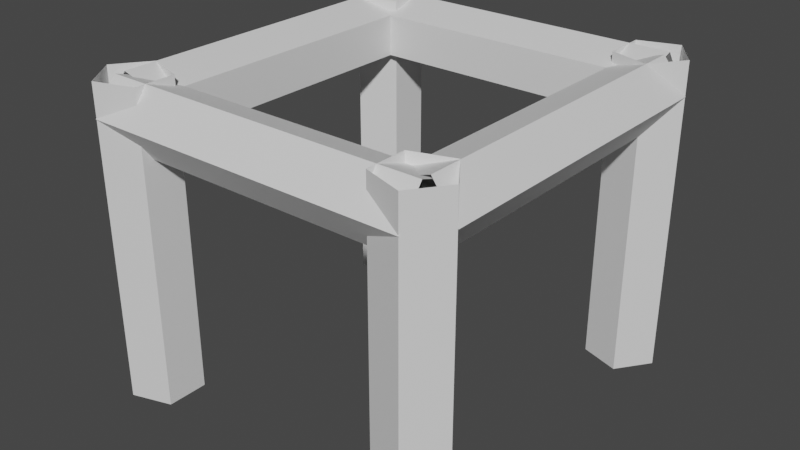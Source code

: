 # Source: leg_segment.blend  (saved by Blender 3.6.13; exported with 4.5.12 LTS)
import bpy
from mathutils import Matrix  # noqa: F401  (used for matrix-valued properties, if any)

bpy.ops.wm.read_factory_settings(use_empty=True)
scene = bpy.context.scene
scene.name = 'Scene'

# ---- collections
col_collection = bpy.data.collections.new('Collection'); scene.collection.children.link(col_collection)

# ---- materials (node trees are filled in below, after node groups)
mat_material = bpy.data.materials.new('Material')
mat_material.alpha_threshold = 0.0
mat_material.use_transparent_shadow = False
mat_material.roughness = 0.5
mat_material.line_color = (0.0, 0.0, 0.0, 1.0)

# ---- material node trees
mat_material.use_nodes = True; mat_material.node_tree.nodes.clear()
_N = mat_material.node_tree.nodes; _L = mat_material.node_tree.links
n0 = _N.new('ShaderNodeOutputMaterial'); n0.name = 'Material Output'; n0.location = (300, 300)
n1 = _N.new('ShaderNodeBsdfPrincipled'); n1.name = 'Principled BSDF'; n1.location = (10, 300)
n1.distribution = 'GGX'
n1.subsurface_method = 'RANDOM_WALK_SKIN'
n1.inputs[3].default_value = 1.45
n1.inputs[27].default_value = (0.0, 0.0, 0.0, 1.0)
n1.inputs[28].default_value = 1.0
_L.new(n1.outputs[0], n0.inputs[0])
n0.is_active_output = True

# ---- world
world_world = bpy.data.worlds.new('World'); scene.world = world_world
world_world.use_nodes = True; world_world.node_tree.nodes.clear()
_N = world_world.node_tree.nodes; _L = world_world.node_tree.links
n0 = _N.new('ShaderNodeOutputWorld'); n0.name = 'World Output'; n0.location = (300, 300)
n1 = _N.new('ShaderNodeBackground'); n1.name = 'Background'; n1.location = (10, 300)
n1.inputs[0].default_value = (0.05088, 0.05088, 0.05088, 1.0)
_L.new(n1.outputs[0], n0.inputs[0])
n0.is_active_output = True
world_world.color = (0.05088, 0.05088, 0.05088)
world_world.use_sun_shadow = False
world_world.sun_shadow_jitter_overblur = 0.0

# ---- meshes
me_cube = bpy.data.meshes.new('Cube')
me_cube.from_pydata([(0.0002357, 2.1, 0.0001668), (0.3112, 1.672, 0.0001668), (0.8143, 1.835, 0.0001668), (0.8143, 2.365, 0.0001668), (0.3112, 2.528, 0.0001668), (0.0002353, 2.1, 4.0), (0.3112, 1.672, 4.0), (0.8143, 1.835, 4.0), (0.8143, 2.365, 4.0), (0.3112, 2.528, 4.0), (0.0002357, -2.1, 0.0001668), (0.3112, -2.528, 0.0001668), (0.8143, -2.365, 0.0001668), (0.8143, -1.835, 0.0001668), (0.3112, -1.672, 0.0001668), (0.0002353, -2.1, 4.0), (0.3112, -2.528, 4.0), (0.8143, -2.365, 4.0), (0.8143, -1.835, 4.0), (0.3112, -1.672, 4.0), (0.0002357, 2.1, 0.0001668), (0.3112, 1.672, 0.0001668), (0.8143, 1.835, 0.0001668), (0.8143, 2.365, 0.0001668), (0.3112, 2.528, 0.0001668), (0.0002357, -2.1, 0.0001668), (0.3112, -2.528, 0.0001668), (0.8143, -2.365, 0.0001668), (0.8143, -1.835, 0.0001668), (0.3112, -1.672, 0.0001668), (0.0002353, 2.1, 4.0), (0.3112, 1.672, 4.0), (0.8143, 1.835, 4.0), (0.8143, 2.365, 4.0), (0.3112, 2.528, 4.0), (0.0002353, -2.1, 4.0), (0.3112, -2.528, 4.0), (0.8143, -2.365, 4.0), (0.8143, -1.835, 4.0), (0.3112, -1.672, 4.0), (0.0002357, 2.1, 3.571), (0.3112, 2.1, 3.143), (0.8143, 2.1, 3.306), (0.8143, 2.1, 3.835), (0.3112, 2.1, 3.999), (0.0002357, -2.1, 3.571), (0.3112, -2.1, 3.143), (0.8143, -2.1, 3.306), (0.8143, -2.1, 3.835), (0.3112, -2.1, 3.999), (0.9002, -2.1, 0.0001667), (0.5893, -1.672, 0.0001667), (0.08618, -1.835, 0.0001667), (0.08618, -2.365, 0.0001667), (0.5893, -2.528, 0.0001667), (0.9002, 2.1, 0.0001667), (0.5893, 2.528, 0.0001667), (0.08618, 2.365, 0.0001667), (0.08618, 1.835, 0.0001667), (0.5893, 1.672, 0.0001667), (4.805, -2.1, 0.0001667), (4.494, -1.672, 0.0001667), (3.991, -1.835, 0.0001667), (3.991, -2.365, 0.0001667), (4.494, -2.528, 0.0001667), (4.805, 2.1, 0.0001667), (4.494, 2.528, 0.0001667), (3.991, 2.365, 0.0001667), (3.991, 1.835, 0.0001667), (4.494, 1.672, 0.0001667), (4.805, -2.1, 4.0), (4.494, -1.672, 4.0), (3.991, -1.835, 4.0), (3.991, -2.365, 4.0), (4.494, -2.528, 4.0), (4.805, 2.1, 4.0), (4.494, 2.528, 4.0), (3.991, 2.365, 4.0), (3.991, 1.835, 4.0), (4.494, 1.672, 4.0), (4.5, -2.1, 3.143), (3.997, -2.1, 3.306), (3.997, -2.1, 3.835), (4.5, -2.1, 3.999), (4.811, -2.1, 3.571), (4.5, 2.1, 3.143), (3.997, 2.1, 3.306), (3.997, 2.1, 3.835), (4.5, 2.1, 3.999), (4.811, 2.1, 3.571), (0.3041, -2.533, 3.571), (0.3041, -2.222, 3.143), (0.3041, -1.718, 3.306), (0.3041, -1.718, 3.835), (0.3041, -2.222, 3.999), (4.503, -2.532, 3.571), (4.503, -2.222, 3.143), (4.503, -1.718, 3.306), (4.503, -1.718, 3.835), (4.503, -2.222, 3.999), (4.503, 2.533, 3.571), (4.503, 2.222, 3.143), (4.503, 1.718, 3.306), (4.503, 1.718, 3.835), (4.503, 2.222, 3.999), (0.3041, 2.533, 3.571), (0.3041, 2.222, 3.143), (0.3041, 1.718, 3.306), (0.3041, 1.718, 3.835), (0.3041, 2.222, 3.999)], [(1, 0), (2, 1), (3, 2), (4, 3), (0, 4), (6, 5), (7, 6), (8, 7), (9, 8), (5, 9), (11, 10), (12, 11), (13, 12), (14, 13), (10, 14), (16, 15), (17, 16), (18, 17), (19, 18), (15, 19), (51, 50), (52, 51), (53, 52), (54, 53), (50, 54), (56, 55), (57, 56), (58, 57), (59, 58), (55, 59)], [(28, 38, 37, 27), (21, 31, 30, 20), (29, 39, 38, 28), (22, 32, 31, 21), (25, 35, 39, 29), (23, 33, 32, 22), (24, 34, 33, 23), (20, 30, 34, 24), (26, 36, 35, 25), (27, 37, 36, 26), (41, 46, 45, 40), (42, 47, 46, 41), (43, 48, 47, 42), (44, 49, 48, 43), (40, 45, 49, 44), (68, 78, 77, 67), (61, 71, 70, 60), (69, 79, 78, 68), (62, 72, 71, 61), (65, 75, 79, 69), (63, 73, 72, 62), (64, 74, 73, 63), (60, 70, 74, 64), (66, 76, 75, 65), (67, 77, 76, 66), (89, 84, 80, 85), (86, 81, 82, 87), (87, 82, 83, 88), (88, 83, 84, 89), (85, 80, 81, 86), (91, 96, 95, 90), (92, 97, 96, 91), (93, 98, 97, 92), (94, 99, 98, 93), (90, 95, 99, 94), (101, 106, 105, 100), (102, 107, 106, 101), (103, 108, 107, 102), (104, 109, 108, 103), (100, 105, 109, 104)])
_uv = me_cube.uv_layers.new(name='UVMap')
_uv.uv.foreach_set('vector', [0.0, 0.0, 0.0, 0.0, 0.0, 0.0, 0.0, 0.0, 0.0, 0.0, 0.0, 0.0, 0.0, 0.0, 0.0, 0.0, 0.0, 0.0, 0.0, 0.0, 0.0, 0.0, 0.0, 0.0, 0.0, 0.0, 0.0, 0.0, 0.0, 0.0, 0.0, 0.0, 0.0, 0.0, 0.0, 0.0, 0.0, 0.0, 0.0, 0.0, 0.0, 0.0, 0.0, 0.0, 0.0, 0.0, 0.0, 0.0, 0.0, 0.0, 0.0, 0.0, 0.0, 0.0, 0.0, 0.0, 0.0, 0.0, 0.0, 0.0, 0.0, 0.0, 0.0, 0.0, 0.0, 0.0, 0.0, 0.0, 0.0, 0.0, 0.0, 0.0, 0.0, 0.0, 0.0, 0.0, 0.0, 0.0, 0.0, 0.0, 0.0, 0.0, 0.0, 0.0, 0.0, 0.0, 0.0, 0.0, 0.0, 0.0, 0.0, 0.0, 0.0, 0.0, 0.0, 0.0, 0.0, 0.0, 0.0, 0.0, 0.0, 0.0, 0.0, 0.0, 0.0, 0.0, 0.0, 0.0, 0.0, 0.0, 0.0, 0.0, 0.0, 0.0, 0.0, 0.0, 0.0, 0.0, 0.0, 0.0, 0.0, 0.0, 0.0, 0.0, 0.0, 0.0, 0.0, 0.0, 0.0, 0.0, 0.0, 0.0, 0.0, 0.0, 0.0, 0.0, 0.0, 0.0, 0.0, 0.0, 0.0, 0.0, 0.0, 0.0, 0.0, 0.0, 0.0, 0.0, 0.0, 0.0, 0.0, 0.0, 0.0, 0.0, 0.0, 0.0, 0.0, 0.0, 0.0, 0.0, 0.0, 0.0, 0.0, 0.0, 0.0, 0.0, 0.0, 0.0, 0.0, 0.0, 0.0, 0.0, 0.0, 0.0, 0.0, 0.0, 0.0, 0.0, 0.0, 0.0, 0.0, 0.0, 0.0, 0.0, 0.0, 0.0, 0.0, 0.0, 0.0, 0.0, 0.0, 0.0, 0.0, 0.0, 0.0, 0.0, 0.0, 0.0, 0.0, 0.0, 0.0, 0.0, 0.0, 0.0, 0.0, 0.0, 0.0, 0.0, 0.0, 0.0, 0.0, 0.0, 0.0, 0.0, 0.0, 0.0, 0.0, 0.0, 0.0, 0.0, 0.0, 0.0, 0.0, 0.0, 0.0, 0.0, 0.0, 0.0, 0.0, 0.0, 0.0, 0.0, 0.0, 0.0, 0.0, 0.0, 0.0, 0.0, 0.0, 0.0, 0.0, 0.0, 0.0, 0.0, 0.0, 0.0, 0.0, 0.0, 0.0, 0.0, 0.0, 0.0, 0.0, 0.0, 0.0, 0.0, 0.0, 0.0, 0.0, 0.0, 0.0, 0.0, 0.0, 0.0, 0.0, 0.0, 0.0, 0.0, 0.0, 0.0, 0.0, 0.0, 0.0, 0.0, 0.0, 0.0, 0.0, 0.0, 0.0, 0.0, 0.0, 0.0, 0.0, 0.0, 0.0, 0.0, 0.0, 0.0, 0.0, 0.0, 0.0, 0.0, 0.0, 0.0, 0.0, 0.0, 0.0, 0.0, 0.0, 0.0, 0.0, 0.0, 0.0, 0.0, 0.0, 0.0, 0.0, 0.0, 0.0, 0.0, 0.0, 0.0, 0.0, 0.0, 0.0, 0.0, 0.0, 0.0, 0.0, 0.0])
me_cube.materials.append(mat_material)
me_cube.use_mirror_vertex_groups = False
me_cube.update()

# ---- objects
ob_cube = bpy.data.objects.new('Cube', me_cube)

# ---- transforms, parenting, visibility, modifiers, constraints
ob_cube.location = (0.0, 0.0, 0.0)
ob_cube.lock_rotations_4d = False
ob_cube.empty_display_type = 'ARROWS'
ob_cube.lineart.crease_threshold = 0.0

# ---- collection membership
col_collection.objects.link(ob_cube)

# ---- scene / render settings (as saved in the file)
scene.frame_start = 1; scene.frame_end = 250; scene.frame_set(1)
scene.render.engine = 'BLENDER_EEVEE_NEXT'
scene.cycles.sampling_pattern = 'TABULATED_SOBOL'
scene.cycles.use_light_tree = False
scene.view_settings.view_transform = 'Filmic'
bpy.context.view_layer.update()

# ---- added for rendering (the .blend has no active camera and no usable light): camera, sun
cam_auto = bpy.data.cameras.new('AutoCamera')
cam_auto.lens = 50.0
cam_auto.sensor_width = 36.0
cam_auto.clip_end = 1000.0
ob_auto_camera = bpy.data.objects.new('AutoCamera', cam_auto)
scene.collection.objects.link(ob_auto_camera)
ob_auto_camera.location = (9.8532, -8.93721, 7.95831)
ob_auto_camera.rotation_euler = (1.09748, -7.21219e-08, 0.694738)
scene.camera = ob_auto_camera
light_auto_sun = bpy.data.lights.new('AutoSun', 'SUN')
light_auto_sun.energy = 3.0
light_auto_sun.angle = 0.0523599
ob_auto_sun = bpy.data.objects.new('AutoSun', light_auto_sun)
scene.collection.objects.link(ob_auto_sun)
ob_auto_sun.rotation_euler = (0.872665, 0.174533, 0.523599)
bpy.context.view_layer.update()

